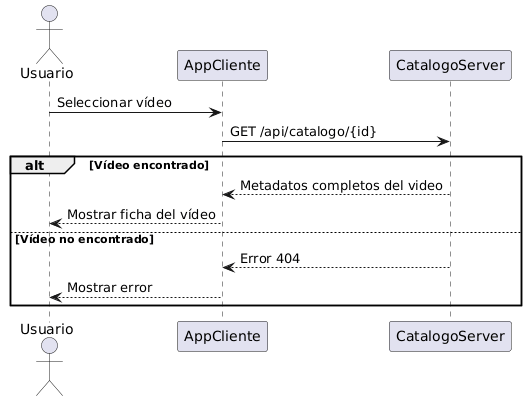

The diagram above was rendered by PlantUML. Its source (embedded in the PNG):
@startuml
actor Usuario
participant AppCliente
participant CatalogoServer

Usuario -> AppCliente : Seleccionar vídeo
AppCliente -> CatalogoServer : GET /api/catalogo/{id}
alt Vídeo encontrado
    CatalogoServer --> AppCliente : Metadatos completos del video
    AppCliente --> Usuario : Mostrar ficha del vídeo
else Vídeo no encontrado
    CatalogoServer --> AppCliente : Error 404
    AppCliente --> Usuario : Mostrar error
end
@enduml